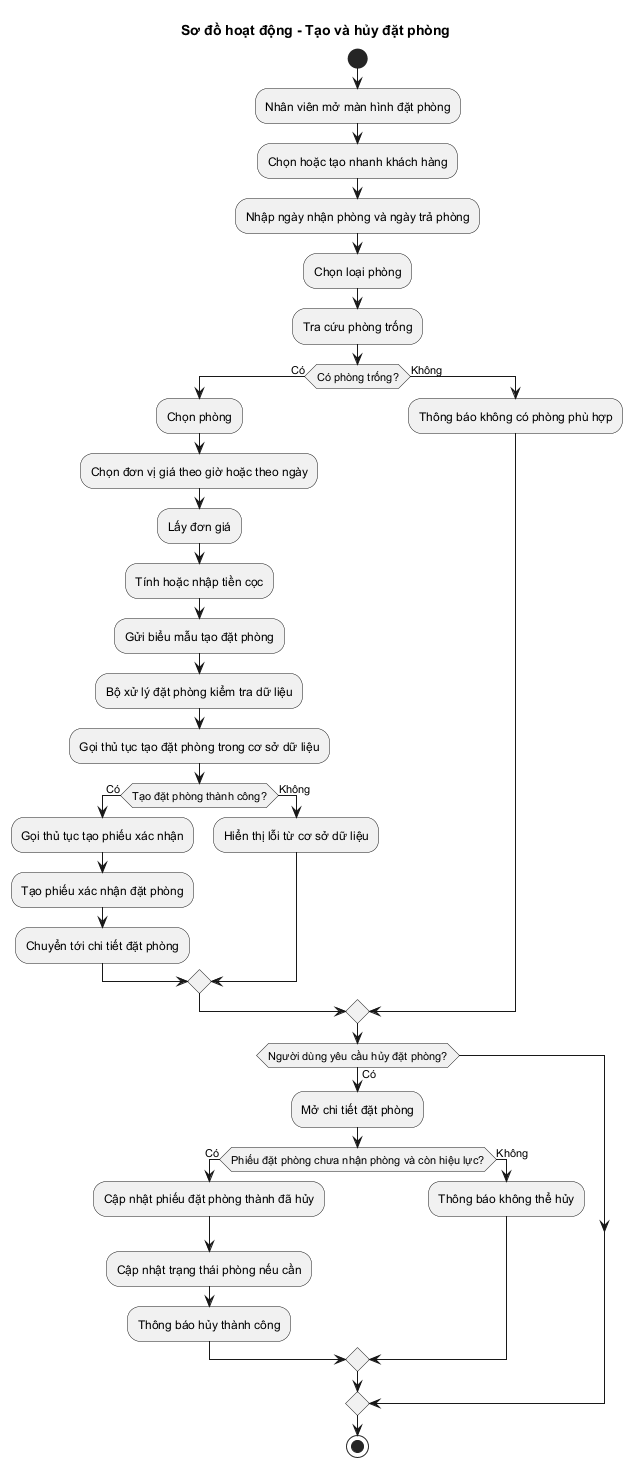

The diagram above was rendered by PlantUML. Its source (embedded in the PNG):
@startuml Activity_Reservation_CreateCancel
skinparam shadowing false
title Sơ đồ hoạt động - Tạo và hủy đặt phòng

start
:Nhân viên mở màn hình đặt phòng;
:Chọn hoặc tạo nhanh khách hàng;
:Nhập ngày nhận phòng và ngày trả phòng;
:Chọn loại phòng;
:Tra cứu phòng trống;
if (Có phòng trống?) then (Có)
  :Chọn phòng;
  :Chọn đơn vị giá theo giờ hoặc theo ngày;
  :Lấy đơn giá;
  :Tính hoặc nhập tiền cọc;
  :Gửi biểu mẫu tạo đặt phòng;
  :Bộ xử lý đặt phòng kiểm tra dữ liệu;
  :Gọi thủ tục tạo đặt phòng trong cơ sở dữ liệu;
  if (Tạo đặt phòng thành công?) then (Có)
    :Gọi thủ tục tạo phiếu xác nhận;
    :Tạo phiếu xác nhận đặt phòng;
    :Chuyển tới chi tiết đặt phòng;
  else (Không)
    :Hiển thị lỗi từ cơ sở dữ liệu;
  endif
else (Không)
  :Thông báo không có phòng phù hợp;
endif

if (Người dùng yêu cầu hủy đặt phòng?) then (Có)
  :Mở chi tiết đặt phòng;
  if (Phiếu đặt phòng chưa nhận phòng và còn hiệu lực?) then (Có)
    :Cập nhật phiếu đặt phòng thành đã hủy;
    :Cập nhật trạng thái phòng nếu cần;
    :Thông báo hủy thành công;
  else (Không)
    :Thông báo không thể hủy;
  endif
endif
stop
@enduml